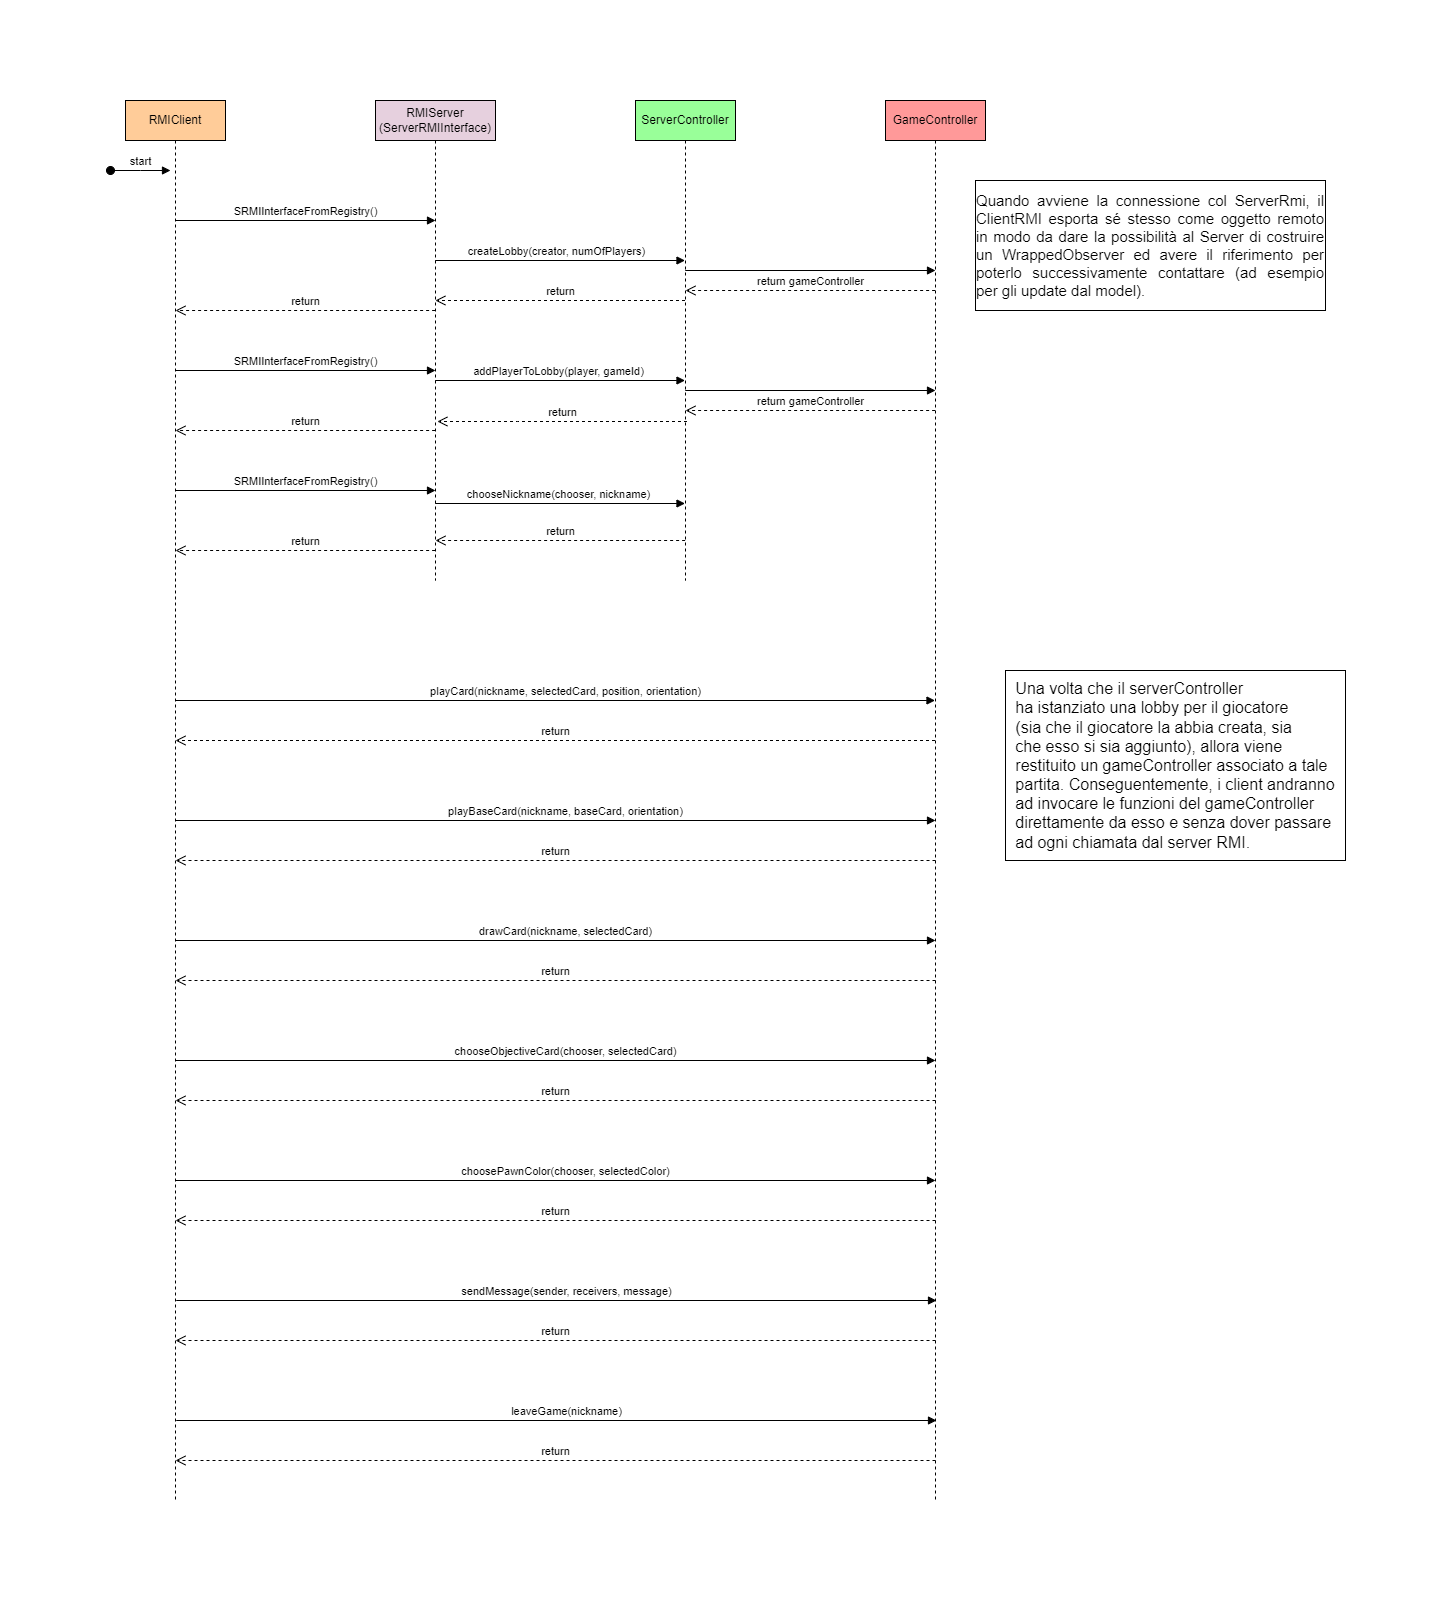

The diagram above was exported from draw.io. Its source (the exported page's mxGraphModel, read from the mxfile embedded in the PNG):
<mxGraphModel dx="675" dy="458" grid="1" gridSize="10" guides="1" tooltips="1" connect="1" arrows="1" fold="1" page="1" pageScale="1" pageWidth="850" pageHeight="1100" math="0" shadow="0">
  <root>
    <mxCell id="0" />
    <mxCell id="1" parent="0" />
    <mxCell id="aM9ryv3xv72pqoxQDRHE-1" value="RMIServer&lt;div&gt;(ServerRMIInterface)&lt;/div&gt;" style="shape=umlLifeline;perimeter=lifelinePerimeter;whiteSpace=wrap;html=1;container=0;dropTarget=0;collapsible=0;recursiveResize=0;outlineConnect=0;portConstraint=eastwest;newEdgeStyle={&quot;edgeStyle&quot;:&quot;elbowEdgeStyle&quot;,&quot;elbow&quot;:&quot;vertical&quot;,&quot;curved&quot;:0,&quot;rounded&quot;:0};fillColor=#E6D0DE;" parent="1" vertex="1">
      <mxGeometry x="370" y="160" width="120" height="480" as="geometry" />
    </mxCell>
    <mxCell id="aM9ryv3xv72pqoxQDRHE-5" value="GameController" style="shape=umlLifeline;perimeter=lifelinePerimeter;whiteSpace=wrap;html=1;container=0;dropTarget=0;collapsible=0;recursiveResize=0;outlineConnect=0;portConstraint=eastwest;newEdgeStyle={&quot;edgeStyle&quot;:&quot;elbowEdgeStyle&quot;,&quot;elbow&quot;:&quot;vertical&quot;,&quot;curved&quot;:0,&quot;rounded&quot;:0};fillColor=#FF9999;" parent="1" vertex="1">
      <mxGeometry x="880" y="160" width="100" height="1400" as="geometry" />
    </mxCell>
    <mxCell id="aM9ryv3xv72pqoxQDRHE-7" value="SRMIInterfaceFromRegistry()" style="html=1;verticalAlign=bottom;endArrow=block;edgeStyle=elbowEdgeStyle;elbow=vertical;curved=0;rounded=0;" parent="1" edge="1">
      <mxGeometry x="0.3953" relative="1" as="geometry">
        <mxPoint x="340" y="280" as="sourcePoint" />
        <Array as="points">
          <mxPoint x="170" y="280" />
        </Array>
        <mxPoint x="430" y="280" as="targetPoint" />
        <mxPoint as="offset" />
      </mxGeometry>
    </mxCell>
    <mxCell id="aM9ryv3xv72pqoxQDRHE-8" value="return" style="html=1;verticalAlign=bottom;endArrow=open;dashed=1;endSize=8;edgeStyle=elbowEdgeStyle;elbow=vertical;curved=0;rounded=0;" parent="1" edge="1">
      <mxGeometry relative="1" as="geometry">
        <mxPoint x="429.89393939393926" y="360" as="targetPoint" />
        <Array as="points">
          <mxPoint x="510" y="360" />
        </Array>
        <mxPoint x="679.5" y="360" as="sourcePoint" />
      </mxGeometry>
    </mxCell>
    <mxCell id="wpq74gpT8SLoVIWSFNk7-1" value="RMIClient" style="shape=umlLifeline;perimeter=lifelinePerimeter;whiteSpace=wrap;html=1;container=0;dropTarget=0;collapsible=0;recursiveResize=0;outlineConnect=0;portConstraint=eastwest;newEdgeStyle={&quot;edgeStyle&quot;:&quot;elbowEdgeStyle&quot;,&quot;elbow&quot;:&quot;vertical&quot;,&quot;curved&quot;:0,&quot;rounded&quot;:0};fillColor=#FFCC99;" parent="1" vertex="1">
      <mxGeometry x="120" y="160" width="100" height="1400" as="geometry" />
    </mxCell>
    <mxCell id="wpq74gpT8SLoVIWSFNk7-3" value="start" style="html=1;verticalAlign=bottom;startArrow=oval;endArrow=block;startSize=8;edgeStyle=elbowEdgeStyle;elbow=vertical;curved=0;rounded=0;" parent="wpq74gpT8SLoVIWSFNk7-1" edge="1">
      <mxGeometry relative="1" as="geometry">
        <mxPoint x="-15" y="70" as="sourcePoint" />
        <mxPoint x="45" y="70" as="targetPoint" />
      </mxGeometry>
    </mxCell>
    <mxCell id="wpq74gpT8SLoVIWSFNk7-8" value="ServerController" style="shape=umlLifeline;perimeter=lifelinePerimeter;whiteSpace=wrap;html=1;container=0;dropTarget=0;collapsible=0;recursiveResize=0;outlineConnect=0;portConstraint=eastwest;newEdgeStyle={&quot;edgeStyle&quot;:&quot;elbowEdgeStyle&quot;,&quot;elbow&quot;:&quot;vertical&quot;,&quot;curved&quot;:0,&quot;rounded&quot;:0};fillColor=#99FF99;" parent="1" vertex="1">
      <mxGeometry x="630" y="160" width="100" height="480" as="geometry" />
    </mxCell>
    <mxCell id="POtc9QXpjIUao0KNHQ8I-1" value="createLobby(creator, numOfPlayers)" style="html=1;verticalAlign=bottom;endArrow=block;edgeStyle=elbowEdgeStyle;elbow=vertical;curved=0;rounded=0;" parent="1" target="wpq74gpT8SLoVIWSFNk7-8" edge="1">
      <mxGeometry x="0.3953" relative="1" as="geometry">
        <mxPoint x="607" y="320" as="sourcePoint" />
        <Array as="points">
          <mxPoint x="430" y="320" />
        </Array>
        <mxPoint x="682.5" y="320" as="targetPoint" />
        <mxPoint as="offset" />
      </mxGeometry>
    </mxCell>
    <mxCell id="POtc9QXpjIUao0KNHQ8I-2" value="addPlayerToLobby(player, gameId)" style="html=1;verticalAlign=bottom;endArrow=block;edgeStyle=elbowEdgeStyle;elbow=vertical;curved=0;rounded=0;" parent="1" edge="1">
      <mxGeometry x="0.3953" relative="1" as="geometry">
        <mxPoint x="600" y="440" as="sourcePoint" />
        <Array as="points">
          <mxPoint x="430" y="440" />
        </Array>
        <mxPoint x="679.5" y="440" as="targetPoint" />
        <mxPoint as="offset" />
      </mxGeometry>
    </mxCell>
    <mxCell id="POtc9QXpjIUao0KNHQ8I-3" value="return" style="html=1;verticalAlign=bottom;endArrow=open;dashed=1;endSize=8;edgeStyle=elbowEdgeStyle;elbow=vertical;curved=0;rounded=0;" parent="1" edge="1">
      <mxGeometry relative="1" as="geometry">
        <mxPoint x="431.89393939393926" y="481" as="targetPoint" />
        <Array as="points">
          <mxPoint x="512" y="481" />
        </Array>
        <mxPoint x="681.5" y="481" as="sourcePoint" />
      </mxGeometry>
    </mxCell>
    <mxCell id="POtc9QXpjIUao0KNHQ8I-4" value="chooseNickname(chooser, nickname)" style="html=1;verticalAlign=bottom;endArrow=block;edgeStyle=elbowEdgeStyle;elbow=vertical;curved=0;rounded=0;" parent="1" edge="1">
      <mxGeometry x="0.3953" relative="1" as="geometry">
        <mxPoint x="600" y="563" as="sourcePoint" />
        <Array as="points">
          <mxPoint x="430" y="563" />
        </Array>
        <mxPoint x="679.5" y="563" as="targetPoint" />
        <mxPoint as="offset" />
      </mxGeometry>
    </mxCell>
    <mxCell id="wpq74gpT8SLoVIWSFNk7-12" value="return" style="html=1;verticalAlign=bottom;endArrow=open;dashed=1;endSize=8;edgeStyle=elbowEdgeStyle;elbow=vertical;curved=0;rounded=0;" parent="1" edge="1">
      <mxGeometry relative="1" as="geometry">
        <mxPoint x="430.0039393939393" y="600" as="targetPoint" />
        <Array as="points">
          <mxPoint x="510.11" y="600" />
        </Array>
        <mxPoint x="679.61" y="600" as="sourcePoint" />
      </mxGeometry>
    </mxCell>
    <mxCell id="gF6mY32_4sbOQPaEv7dH-2" value="playCard(nickname, selectedCard, position, orientation)" style="html=1;verticalAlign=bottom;endArrow=block;edgeStyle=elbowEdgeStyle;elbow=vertical;curved=0;rounded=0;" parent="1" edge="1">
      <mxGeometry x="0.2049" relative="1" as="geometry">
        <mxPoint x="340" y="760" as="sourcePoint" />
        <Array as="points">
          <mxPoint x="170" y="760" />
        </Array>
        <mxPoint x="929.5" y="760" as="targetPoint" />
        <mxPoint as="offset" />
      </mxGeometry>
    </mxCell>
    <mxCell id="gF6mY32_4sbOQPaEv7dH-3" value="return" style="html=1;verticalAlign=bottom;endArrow=open;dashed=1;endSize=8;edgeStyle=elbowEdgeStyle;elbow=vertical;curved=0;rounded=0;" parent="1" edge="1">
      <mxGeometry relative="1" as="geometry">
        <mxPoint x="170.00393939393928" y="800" as="targetPoint" />
        <Array as="points">
          <mxPoint x="250.11" y="800" />
        </Array>
        <mxPoint x="929.5" y="800" as="sourcePoint" />
      </mxGeometry>
    </mxCell>
    <mxCell id="gF6mY32_4sbOQPaEv7dH-4" value="playBaseCard(nickname, baseCard, orientation)" style="html=1;verticalAlign=bottom;endArrow=block;edgeStyle=elbowEdgeStyle;elbow=vertical;curved=0;rounded=0;" parent="1" edge="1">
      <mxGeometry x="0.2049" relative="1" as="geometry">
        <mxPoint x="340" y="880" as="sourcePoint" />
        <Array as="points">
          <mxPoint x="170" y="880" />
        </Array>
        <mxPoint x="930" y="880" as="targetPoint" />
        <mxPoint as="offset" />
      </mxGeometry>
    </mxCell>
    <mxCell id="gF6mY32_4sbOQPaEv7dH-5" value="return" style="html=1;verticalAlign=bottom;endArrow=open;dashed=1;endSize=8;edgeStyle=elbowEdgeStyle;elbow=vertical;curved=0;rounded=0;" parent="1" edge="1">
      <mxGeometry relative="1" as="geometry">
        <mxPoint x="170.00393939393928" y="920" as="targetPoint" />
        <Array as="points">
          <mxPoint x="250.11" y="920" />
        </Array>
        <mxPoint x="930" y="920" as="sourcePoint" />
      </mxGeometry>
    </mxCell>
    <mxCell id="gF6mY32_4sbOQPaEv7dH-6" value="" style="html=1;verticalAlign=bottom;endArrow=block;edgeStyle=elbowEdgeStyle;elbow=vertical;curved=0;rounded=0;" parent="1" edge="1">
      <mxGeometry x="0.3953" relative="1" as="geometry">
        <mxPoint x="857" y="330" as="sourcePoint" />
        <Array as="points">
          <mxPoint x="680" y="330" />
        </Array>
        <mxPoint x="930" y="330" as="targetPoint" />
        <mxPoint as="offset" />
      </mxGeometry>
    </mxCell>
    <mxCell id="gF6mY32_4sbOQPaEv7dH-7" value="return gameController" style="html=1;verticalAlign=bottom;endArrow=open;dashed=1;endSize=8;edgeStyle=elbowEdgeStyle;elbow=vertical;curved=0;rounded=0;" parent="1" edge="1">
      <mxGeometry relative="1" as="geometry">
        <mxPoint x="680.0039393939393" y="350" as="targetPoint" />
        <Array as="points">
          <mxPoint x="760.11" y="350" />
        </Array>
        <mxPoint x="929.61" y="350" as="sourcePoint" />
      </mxGeometry>
    </mxCell>
    <mxCell id="gF6mY32_4sbOQPaEv7dH-8" value="" style="html=1;verticalAlign=bottom;endArrow=block;edgeStyle=elbowEdgeStyle;elbow=vertical;curved=0;rounded=0;" parent="1" edge="1">
      <mxGeometry x="0.3953" relative="1" as="geometry">
        <mxPoint x="857" y="450" as="sourcePoint" />
        <Array as="points">
          <mxPoint x="680" y="450" />
        </Array>
        <mxPoint x="930" y="450" as="targetPoint" />
        <mxPoint as="offset" />
      </mxGeometry>
    </mxCell>
    <mxCell id="gF6mY32_4sbOQPaEv7dH-9" value="return gameController" style="html=1;verticalAlign=bottom;endArrow=open;dashed=1;endSize=8;edgeStyle=elbowEdgeStyle;elbow=vertical;curved=0;rounded=0;" parent="1" edge="1">
      <mxGeometry relative="1" as="geometry">
        <mxPoint x="680.0039393939393" y="470" as="targetPoint" />
        <Array as="points">
          <mxPoint x="760.11" y="470" />
        </Array>
        <mxPoint x="929.61" y="470" as="sourcePoint" />
      </mxGeometry>
    </mxCell>
    <mxCell id="gF6mY32_4sbOQPaEv7dH-12" value="return" style="html=1;verticalAlign=bottom;endArrow=open;dashed=1;endSize=8;edgeStyle=elbowEdgeStyle;elbow=vertical;curved=0;rounded=0;" parent="1" edge="1">
      <mxGeometry relative="1" as="geometry">
        <mxPoint x="170" y="610" as="targetPoint" />
        <Array as="points">
          <mxPoint x="260.11" y="610" />
        </Array>
        <mxPoint x="429.61" y="610" as="sourcePoint" />
      </mxGeometry>
    </mxCell>
    <mxCell id="gF6mY32_4sbOQPaEv7dH-13" value="return" style="html=1;verticalAlign=bottom;endArrow=open;dashed=1;endSize=8;edgeStyle=elbowEdgeStyle;elbow=vertical;curved=0;rounded=0;" parent="1" edge="1">
      <mxGeometry relative="1" as="geometry">
        <mxPoint x="170" y="370" as="targetPoint" />
        <Array as="points">
          <mxPoint x="260.11" y="370" />
        </Array>
        <mxPoint x="429.61" y="370" as="sourcePoint" />
      </mxGeometry>
    </mxCell>
    <mxCell id="gF6mY32_4sbOQPaEv7dH-14" value="return" style="html=1;verticalAlign=bottom;endArrow=open;dashed=1;endSize=8;edgeStyle=elbowEdgeStyle;elbow=vertical;curved=0;rounded=0;" parent="1" edge="1">
      <mxGeometry relative="1" as="geometry">
        <mxPoint x="170" y="490" as="targetPoint" />
        <Array as="points">
          <mxPoint x="260.11" y="490" />
        </Array>
        <mxPoint x="429.61" y="490" as="sourcePoint" />
      </mxGeometry>
    </mxCell>
    <mxCell id="gF6mY32_4sbOQPaEv7dH-15" value="SRMIInterfaceFromRegistry()" style="html=1;verticalAlign=bottom;endArrow=block;edgeStyle=elbowEdgeStyle;elbow=vertical;curved=0;rounded=0;" parent="1" edge="1">
      <mxGeometry x="0.3953" relative="1" as="geometry">
        <mxPoint x="340" y="430" as="sourcePoint" />
        <Array as="points">
          <mxPoint x="170" y="430" />
        </Array>
        <mxPoint x="430" y="430" as="targetPoint" />
        <mxPoint as="offset" />
      </mxGeometry>
    </mxCell>
    <mxCell id="gF6mY32_4sbOQPaEv7dH-16" value="SRMIInterfaceFromRegistry()" style="html=1;verticalAlign=bottom;endArrow=block;edgeStyle=elbowEdgeStyle;elbow=vertical;curved=0;rounded=0;" parent="1" edge="1">
      <mxGeometry x="0.3953" relative="1" as="geometry">
        <mxPoint x="340" y="550" as="sourcePoint" />
        <Array as="points">
          <mxPoint x="170" y="550" />
        </Array>
        <mxPoint x="430" y="550" as="targetPoint" />
        <mxPoint as="offset" />
      </mxGeometry>
    </mxCell>
    <mxCell id="gF6mY32_4sbOQPaEv7dH-17" value="drawCard(nickname, selectedCard)" style="html=1;verticalAlign=bottom;endArrow=block;edgeStyle=elbowEdgeStyle;elbow=vertical;curved=0;rounded=0;" parent="1" edge="1">
      <mxGeometry x="0.2049" relative="1" as="geometry">
        <mxPoint x="340" y="1000" as="sourcePoint" />
        <Array as="points">
          <mxPoint x="170" y="1000" />
        </Array>
        <mxPoint x="930" y="1000" as="targetPoint" />
        <mxPoint as="offset" />
      </mxGeometry>
    </mxCell>
    <mxCell id="gF6mY32_4sbOQPaEv7dH-18" value="return" style="html=1;verticalAlign=bottom;endArrow=open;dashed=1;endSize=8;edgeStyle=elbowEdgeStyle;elbow=vertical;curved=0;rounded=0;" parent="1" edge="1">
      <mxGeometry relative="1" as="geometry">
        <mxPoint x="170.00393939393928" y="1040" as="targetPoint" />
        <Array as="points">
          <mxPoint x="250.11" y="1040" />
        </Array>
        <mxPoint x="930" y="1040" as="sourcePoint" />
      </mxGeometry>
    </mxCell>
    <mxCell id="gF6mY32_4sbOQPaEv7dH-19" value="chooseObjectiveCard(chooser, selectedCard)" style="html=1;verticalAlign=bottom;endArrow=block;edgeStyle=elbowEdgeStyle;elbow=vertical;curved=0;rounded=0;" parent="1" edge="1">
      <mxGeometry x="0.2049" relative="1" as="geometry">
        <mxPoint x="340" y="1120" as="sourcePoint" />
        <Array as="points">
          <mxPoint x="170" y="1120" />
        </Array>
        <mxPoint x="930" y="1120" as="targetPoint" />
        <mxPoint as="offset" />
      </mxGeometry>
    </mxCell>
    <mxCell id="gF6mY32_4sbOQPaEv7dH-20" value="return" style="html=1;verticalAlign=bottom;endArrow=open;dashed=1;endSize=8;edgeStyle=elbowEdgeStyle;elbow=vertical;curved=0;rounded=0;" parent="1" edge="1">
      <mxGeometry relative="1" as="geometry">
        <mxPoint x="170.00393939393928" y="1160" as="targetPoint" />
        <Array as="points">
          <mxPoint x="250.11" y="1160" />
        </Array>
        <mxPoint x="930" y="1160" as="sourcePoint" />
      </mxGeometry>
    </mxCell>
    <mxCell id="gF6mY32_4sbOQPaEv7dH-23" value="choosePawnColor(chooser, selectedColor)" style="html=1;verticalAlign=bottom;endArrow=block;edgeStyle=elbowEdgeStyle;elbow=vertical;curved=0;rounded=0;" parent="1" edge="1">
      <mxGeometry x="0.2049" relative="1" as="geometry">
        <mxPoint x="340" y="1240" as="sourcePoint" />
        <Array as="points">
          <mxPoint x="170" y="1240" />
        </Array>
        <mxPoint x="930" y="1240" as="targetPoint" />
        <mxPoint as="offset" />
      </mxGeometry>
    </mxCell>
    <mxCell id="gF6mY32_4sbOQPaEv7dH-24" value="return" style="html=1;verticalAlign=bottom;endArrow=open;dashed=1;endSize=8;edgeStyle=elbowEdgeStyle;elbow=vertical;curved=0;rounded=0;" parent="1" edge="1">
      <mxGeometry relative="1" as="geometry">
        <mxPoint x="170.00393939393928" y="1280" as="targetPoint" />
        <Array as="points">
          <mxPoint x="250.11" y="1280" />
        </Array>
        <mxPoint x="930" y="1280" as="sourcePoint" />
      </mxGeometry>
    </mxCell>
    <mxCell id="NxPdRwfeOm-ayhUJFYn4-1" value="sendMessage(sender, receivers, message)" style="html=1;verticalAlign=bottom;endArrow=block;edgeStyle=elbowEdgeStyle;elbow=vertical;curved=0;rounded=0;" parent="1" edge="1">
      <mxGeometry x="0.2049" relative="1" as="geometry">
        <mxPoint x="341" y="1360" as="sourcePoint" />
        <Array as="points">
          <mxPoint x="171" y="1360" />
        </Array>
        <mxPoint x="931" y="1360" as="targetPoint" />
        <mxPoint as="offset" />
      </mxGeometry>
    </mxCell>
    <mxCell id="NxPdRwfeOm-ayhUJFYn4-2" value="return" style="html=1;verticalAlign=bottom;endArrow=open;dashed=1;endSize=8;edgeStyle=elbowEdgeStyle;elbow=vertical;curved=0;rounded=0;" parent="1" edge="1">
      <mxGeometry relative="1" as="geometry">
        <mxPoint x="170.00393939393928" y="1400" as="targetPoint" />
        <Array as="points">
          <mxPoint x="250.11" y="1400" />
        </Array>
        <mxPoint x="930" y="1400" as="sourcePoint" />
      </mxGeometry>
    </mxCell>
    <mxCell id="gF6mY32_4sbOQPaEv7dH-27" value="leaveGame(nickname)" style="html=1;verticalAlign=bottom;endArrow=block;edgeStyle=elbowEdgeStyle;elbow=vertical;curved=0;rounded=0;" parent="1" edge="1">
      <mxGeometry x="0.2049" relative="1" as="geometry">
        <mxPoint x="341" y="1480" as="sourcePoint" />
        <Array as="points">
          <mxPoint x="171" y="1480" />
        </Array>
        <mxPoint x="931" y="1480" as="targetPoint" />
        <mxPoint as="offset" />
      </mxGeometry>
    </mxCell>
    <mxCell id="gF6mY32_4sbOQPaEv7dH-28" value="return" style="html=1;verticalAlign=bottom;endArrow=open;dashed=1;endSize=8;edgeStyle=elbowEdgeStyle;elbow=vertical;curved=0;rounded=0;" parent="1" edge="1">
      <mxGeometry relative="1" as="geometry">
        <mxPoint x="170.00393939393928" y="1520" as="targetPoint" />
        <Array as="points">
          <mxPoint x="250.11" y="1520" />
        </Array>
        <mxPoint x="930" y="1520" as="sourcePoint" />
      </mxGeometry>
    </mxCell>
    <mxCell id="Y4HxJhExcUXYr1ncfLXV-1" value="&lt;div style=&quot;text-align: justify;&quot;&gt;&lt;br&gt;&lt;/div&gt;" style="text;html=1;align=center;verticalAlign=middle;resizable=0;points=[];autosize=1;strokeColor=none;fillColor=none;" parent="1" vertex="1">
      <mxGeometry x="1210" y="850" width="20" height="30" as="geometry" />
    </mxCell>
    <mxCell id="Es2tvdK-GCcyvOIjqKsf-2" value="&lt;div style=&quot;text-align: justify; text-wrap: nowrap;&quot;&gt;&lt;font style=&quot;font-size: 16px;&quot;&gt;Una volta che il serverController&lt;/font&gt;&lt;/div&gt;&lt;div style=&quot;text-align: justify; text-wrap: nowrap;&quot;&gt;&lt;font size=&quot;3&quot;&gt;ha istanziato una lobby per il giocatore&lt;/font&gt;&lt;/div&gt;&lt;div style=&quot;text-align: justify; text-wrap: nowrap;&quot;&gt;&lt;font size=&quot;3&quot;&gt;(sia che il giocatore la abbia creata, sia&lt;/font&gt;&lt;/div&gt;&lt;div style=&quot;text-align: justify; text-wrap: nowrap;&quot;&gt;&lt;font size=&quot;3&quot;&gt;che esso si sia aggiunto), allora viene&lt;/font&gt;&lt;/div&gt;&lt;div style=&quot;text-align: justify; text-wrap: nowrap;&quot;&gt;&lt;font size=&quot;3&quot;&gt;restituito un gameController associato a tale&lt;/font&gt;&lt;/div&gt;&lt;div style=&quot;text-align: justify; text-wrap: nowrap;&quot;&gt;&lt;font size=&quot;3&quot;&gt;partita. Conseguentemente, i client andranno&lt;/font&gt;&lt;/div&gt;&lt;div style=&quot;text-align: justify; text-wrap: nowrap;&quot;&gt;&lt;font size=&quot;3&quot;&gt;ad invocare le funzioni del gameController&lt;/font&gt;&lt;/div&gt;&lt;div style=&quot;text-align: justify; text-wrap: nowrap;&quot;&gt;&lt;font size=&quot;3&quot;&gt;direttamente da esso e senza dover passare&lt;/font&gt;&lt;/div&gt;&lt;div style=&quot;text-align: justify; text-wrap: nowrap;&quot;&gt;&lt;font size=&quot;3&quot;&gt;ad ogni chiamata dal server RMI.&lt;/font&gt;&lt;/div&gt;" style="rounded=0;whiteSpace=wrap;html=1;align=center;" parent="1" vertex="1">
      <mxGeometry x="1000" y="730" width="340" height="190" as="geometry" />
    </mxCell>
    <mxCell id="Es2tvdK-GCcyvOIjqKsf-3" value="&lt;div style=&quot;text-align: justify;&quot;&gt;&lt;span style=&quot;background-color: initial;&quot;&gt;&lt;font style=&quot;font-size: 15px;&quot;&gt;Quando avviene la connessione col ServerRmi, il ClientRMI esporta sé stesso come oggetto remoto in modo da dare la possibilità al Server di costruire un WrappedObserver ed avere il riferimento per poterlo successivamente contattare (ad esempio per gli update dal model).&amp;nbsp;&lt;/font&gt;&lt;/span&gt;&lt;/div&gt;" style="rounded=0;whiteSpace=wrap;html=1;" parent="1" vertex="1">
      <mxGeometry x="970" y="240" width="350" height="130" as="geometry" />
    </mxCell>
  </root>
</mxGraphModel>